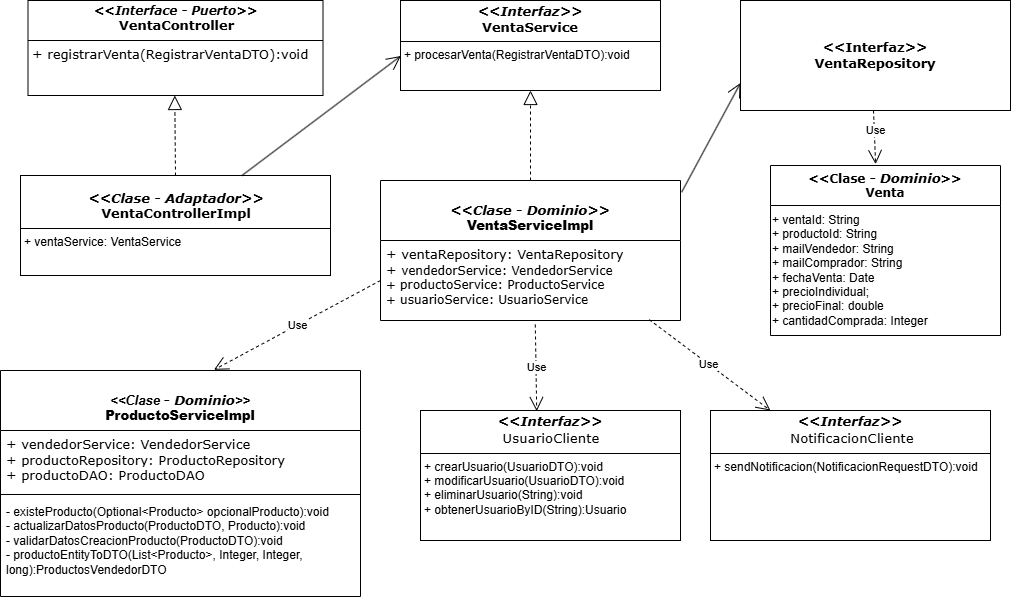

The diagram above was exported from draw.io. Its source (the exported page's mxGraphModel, read from the mxfile embedded in the PNG):
<mxGraphModel dx="2246" dy="1191" grid="1" gridSize="10" guides="1" tooltips="1" connect="1" arrows="1" fold="1" page="1" pageScale="1" pageWidth="2339" pageHeight="3300" math="0" shadow="0">
  <root>
    <mxCell id="WIyWlLk6GJQsqaUBKTNV-0" />
    <mxCell id="WIyWlLk6GJQsqaUBKTNV-1" parent="WIyWlLk6GJQsqaUBKTNV-0" />
    <mxCell id="ZndJOw524s7pVe3AMFPO-1" value="&lt;p style=&quot;text-align: center; margin: 4px 0px 0px;&quot;&gt;&lt;b&gt;&lt;i style=&quot;&quot;&gt;&lt;font face=&quot;Verdana&quot;&gt;&amp;lt;&amp;lt;Interface - Puerto&amp;gt;&amp;gt;&lt;/font&gt;&lt;/i&gt;&lt;br&gt;&lt;/b&gt;&lt;/p&gt;&lt;div style=&quot;padding: 0px 0px 0px 2px;&quot;&gt;&lt;div style=&quot;white-space: pre;&quot;&gt;&lt;p style=&quot;text-align: center; margin: 0px;&quot;&gt;&lt;font face=&quot;Verdana&quot; style=&quot;font-size: 13px;&quot;&gt;&lt;b style=&quot;&quot;&gt;VentaController&lt;/b&gt;&lt;/font&gt;&lt;/p&gt;&lt;/div&gt;&lt;/div&gt;&lt;hr size=&quot;1&quot; style=&quot;border-style:solid;&quot;&gt;&lt;p style=&quot;margin: 0px 0px 0px 4px; font-size: 13px;&quot;&gt;&lt;font style=&quot;font-size: 13px;&quot; face=&quot;Verdana&quot;&gt;&lt;span style=&quot;font-size: 13px;&quot;&gt;+&amp;nbsp;&lt;/span&gt;&lt;span style=&quot;white-space: pre;&quot;&gt;registrarVenta(&lt;/span&gt;&lt;span style=&quot;white-space: pre;&quot;&gt;RegistrarVentaDTO&lt;/span&gt;&lt;span style=&quot;white-space: pre;&quot;&gt;):void&lt;/span&gt;&lt;/font&gt;&lt;/p&gt;&lt;p style=&quot;margin: 0px 0px 0px 4px; font-size: 13px;&quot;&gt;&lt;font face=&quot;Verdana&quot; style=&quot;font-size: 13px;&quot;&gt;&lt;span style=&quot;white-space: pre;&quot;&gt;&lt;br&gt;&lt;/span&gt;&lt;/font&gt;&lt;/p&gt;" style="verticalAlign=top;align=left;overflow=fill;html=1;whiteSpace=wrap;" vertex="1" parent="WIyWlLk6GJQsqaUBKTNV-1">
      <mxGeometry x="457.5" y="300" width="295" height="95" as="geometry" />
    </mxCell>
    <mxCell id="ZndJOw524s7pVe3AMFPO-2" value="&lt;div style=&quot;padding: 0px 0px 0px 2px; font-size: 13px;&quot;&gt;&lt;div style=&quot;white-space: pre;&quot;&gt;&lt;p style=&quot;font-family: &amp;quot;Courier New&amp;quot;; margin: 0px;&quot;&gt;&lt;br&gt;&lt;/p&gt;&lt;p style=&quot;text-align: center; margin: 0px;&quot;&gt;&lt;b style=&quot;&quot;&gt;&lt;font face=&quot;Verdana&quot;&gt;&lt;i&gt;&amp;lt;&amp;lt;Clase - Adaptador&amp;gt;&amp;gt;&lt;/i&gt;&lt;/font&gt;&lt;/b&gt;&lt;/p&gt;&lt;p style=&quot;text-align: center; margin: 0px;&quot;&gt;&lt;b style=&quot;&quot;&gt;&lt;font face=&quot;Verdana&quot;&gt;VentaControllerImpl&lt;/font&gt;&lt;/b&gt;&lt;/p&gt;&lt;/div&gt;&lt;/div&gt;&lt;hr size=&quot;1&quot; style=&quot;border-style:solid;&quot;&gt;&lt;p style=&quot;margin:0px;margin-left:4px;&quot;&gt;+ ventaService: VentaService&lt;/p&gt;&lt;p style=&quot;margin:0px;margin-left:4px;&quot;&gt;&lt;br&gt;&lt;/p&gt;" style="verticalAlign=top;align=left;overflow=fill;html=1;whiteSpace=wrap;" vertex="1" parent="WIyWlLk6GJQsqaUBKTNV-1">
      <mxGeometry x="450" y="475" width="310" height="100" as="geometry" />
    </mxCell>
    <mxCell id="ZndJOw524s7pVe3AMFPO-3" value="" style="endArrow=block;dashed=1;endFill=0;endSize=12;html=1;rounded=0;entryX=0.5;entryY=1;entryDx=0;entryDy=0;exitX=0.5;exitY=0;exitDx=0;exitDy=0;" edge="1" parent="WIyWlLk6GJQsqaUBKTNV-1" source="ZndJOw524s7pVe3AMFPO-2">
      <mxGeometry width="160" relative="1" as="geometry">
        <mxPoint x="604.7200000000003" y="455" as="sourcePoint" />
        <mxPoint x="604.29" y="395" as="targetPoint" />
      </mxGeometry>
    </mxCell>
    <mxCell id="ZndJOw524s7pVe3AMFPO-4" value="&lt;p style=&quot;margin: 4px 0px 0px;&quot;&gt;&lt;/p&gt;&lt;div style=&quot;text-align: center;&quot;&gt;&lt;i style=&quot;background-color: initial;&quot;&gt;&lt;font face=&quot;Verdana&quot; style=&quot;font-size: 13px;&quot;&gt;&lt;b&gt;&amp;lt;&amp;lt;Interfaz&amp;gt;&amp;gt;&lt;/b&gt;&lt;/font&gt;&lt;/i&gt;&lt;/div&gt;&lt;font face=&quot;Verdana&quot; style=&quot;font-size: 13px;&quot;&gt;&lt;div style=&quot;text-align: center;&quot;&gt;&lt;span style=&quot;background-color: initial;&quot;&gt;&lt;b style=&quot;&quot;&gt;VentaService&lt;/b&gt;&lt;/span&gt;&lt;/div&gt;&lt;/font&gt;&lt;hr size=&quot;1&quot; style=&quot;border-style:solid;&quot;&gt;&lt;p style=&quot;margin:0px;margin-left:4px;&quot;&gt;+ procesarVenta(RegistrarVentaDTO):void&lt;/p&gt;" style="verticalAlign=top;align=left;overflow=fill;html=1;whiteSpace=wrap;" vertex="1" parent="WIyWlLk6GJQsqaUBKTNV-1">
      <mxGeometry x="830" y="300" width="260" height="90" as="geometry" />
    </mxCell>
    <mxCell id="ZndJOw524s7pVe3AMFPO-5" value="" style="endArrow=open;endFill=1;endSize=12;html=1;rounded=0;entryX=0.001;entryY=0.617;entryDx=0;entryDy=0;entryPerimeter=0;" edge="1" parent="WIyWlLk6GJQsqaUBKTNV-1" target="ZndJOw524s7pVe3AMFPO-4" source="ZndJOw524s7pVe3AMFPO-2">
      <mxGeometry width="160" relative="1" as="geometry">
        <mxPoint x="604.29" y="575" as="sourcePoint" />
        <mxPoint x="605.6999999999998" y="665" as="targetPoint" />
      </mxGeometry>
    </mxCell>
    <mxCell id="ZndJOw524s7pVe3AMFPO-6" value="&lt;font style=&quot;font-size: 13px;&quot;&gt;&lt;br&gt;&lt;/font&gt;&lt;div style=&quot;font-size: 13px;&quot;&gt;&lt;div style=&quot;&quot;&gt;&lt;font style=&quot;font-size: 13px;&quot;&gt;&lt;i style=&quot;&quot;&gt;&lt;font face=&quot;Verdana&quot;&gt;&amp;lt;&amp;lt;Clase&amp;nbsp;&lt;/font&gt;&lt;/i&gt;&lt;/font&gt;&lt;i style=&quot;background-color: initial;&quot;&gt;&lt;font face=&quot;Verdana&quot;&gt;- Dominio&lt;/font&gt;&lt;/i&gt;&lt;i style=&quot;background-color: initial;&quot;&gt;&lt;font face=&quot;Verdana&quot;&gt;&amp;gt;&amp;gt;&lt;/font&gt;&lt;/i&gt;&lt;/div&gt;&lt;b&gt;&lt;font style=&quot;font-size: 13px;&quot;&gt;VentaServiceImpl&lt;/font&gt;&lt;/b&gt;&lt;/div&gt;" style="swimlane;fontStyle=1;align=center;verticalAlign=top;childLayout=stackLayout;horizontal=1;startSize=60;horizontalStack=0;resizeParent=1;resizeParentMax=0;resizeLast=0;collapsible=1;marginBottom=0;whiteSpace=wrap;html=1;" vertex="1" parent="WIyWlLk6GJQsqaUBKTNV-1">
      <mxGeometry x="810" y="480" width="300" height="140" as="geometry" />
    </mxCell>
    <mxCell id="ZndJOw524s7pVe3AMFPO-8" value="&lt;span style=&quot;font-size: 13px;&quot;&gt;&lt;font face=&quot;Verdana&quot;&gt;+ ventaRepository: VentaRepository&lt;/font&gt;&lt;/span&gt;&lt;div&gt;&lt;font face=&quot;Verdana&quot;&gt;&lt;span style=&quot;font-size: 13px;&quot;&gt;+&amp;nbsp;&lt;/span&gt;&lt;span style=&quot;background-color: initial;&quot;&gt;vendedorService: VendedorService&lt;/span&gt;&lt;/font&gt;&lt;/div&gt;&lt;div&gt;&lt;font face=&quot;Verdana&quot;&gt;+ productoService: ProductoService&lt;/font&gt;&lt;/div&gt;&lt;div&gt;&lt;span style=&quot;font-family: Verdana; background-color: initial;&quot;&gt;+ usuarioService: UsuarioService&lt;/span&gt;&lt;/div&gt;&lt;div&gt;&lt;p style=&quot;margin: 0px 0px 0px 4px;&quot;&gt;&lt;font face=&quot;Verdana&quot;&gt;&lt;br&gt;&lt;/font&gt;&lt;/p&gt;&lt;p style=&quot;margin: 0px 0px 0px 4px;&quot;&gt;&lt;br&gt;&lt;/p&gt;&lt;/div&gt;&lt;div&gt;&lt;br&gt;&lt;/div&gt;&lt;p style=&quot;margin: 0px 0px 0px 4px;&quot;&gt;&lt;br&gt;&lt;/p&gt;" style="text;strokeColor=none;fillColor=none;align=left;verticalAlign=top;spacingLeft=4;spacingRight=4;overflow=hidden;rotatable=0;points=[[0,0.5],[1,0.5]];portConstraint=eastwest;whiteSpace=wrap;html=1;" vertex="1" parent="ZndJOw524s7pVe3AMFPO-6">
      <mxGeometry y="60" width="300" height="80" as="geometry" />
    </mxCell>
    <mxCell id="ZndJOw524s7pVe3AMFPO-9" value="" style="endArrow=block;dashed=1;endFill=0;endSize=12;html=1;rounded=0;entryX=0.5;entryY=1;entryDx=0;entryDy=0;" edge="1" parent="WIyWlLk6GJQsqaUBKTNV-1" target="ZndJOw524s7pVe3AMFPO-4">
      <mxGeometry width="160" relative="1" as="geometry">
        <mxPoint x="960" y="480" as="sourcePoint" />
        <mxPoint x="960" y="430" as="targetPoint" />
      </mxGeometry>
    </mxCell>
    <mxCell id="ZndJOw524s7pVe3AMFPO-10" value="&lt;font face=&quot;Verdana&quot; style=&quot;font-size: 13px;&quot;&gt;&lt;b&gt;&amp;lt;&amp;lt;Interfaz&amp;gt;&amp;gt;&lt;/b&gt;&lt;/font&gt;&lt;div style=&quot;font-size: 13px;&quot;&gt;&lt;font face=&quot;Verdana&quot; style=&quot;font-size: 13px;&quot;&gt;&lt;b&gt;VentaRepository&lt;/b&gt;&lt;/font&gt;&lt;/div&gt;" style="html=1;whiteSpace=wrap;" vertex="1" parent="WIyWlLk6GJQsqaUBKTNV-1">
      <mxGeometry x="1170" y="300" width="270" height="110" as="geometry" />
    </mxCell>
    <mxCell id="ZndJOw524s7pVe3AMFPO-11" value="" style="endArrow=open;endFill=1;endSize=12;html=1;rounded=0;exitX=1.004;exitY=0.083;exitDx=0;exitDy=0;exitPerimeter=0;entryX=0;entryY=0.75;entryDx=0;entryDy=0;" edge="1" parent="WIyWlLk6GJQsqaUBKTNV-1" source="ZndJOw524s7pVe3AMFPO-6" target="ZndJOw524s7pVe3AMFPO-10">
      <mxGeometry width="160" relative="1" as="geometry">
        <mxPoint x="601.1199999999999" y="1067.6399999999999" as="sourcePoint" />
        <mxPoint x="950" y="700" as="targetPoint" />
      </mxGeometry>
    </mxCell>
    <mxCell id="ZndJOw524s7pVe3AMFPO-13" value="&lt;div&gt;&lt;font face=&quot;Verdana&quot;&gt;&lt;b&gt;&amp;lt;&amp;lt;Clase&amp;nbsp;&lt;/b&gt;&lt;/font&gt;&lt;i style=&quot;font-size: 13px; font-weight: 700;&quot;&gt;&lt;font face=&quot;Verdana&quot;&gt;- Dominio&lt;/font&gt;&lt;/i&gt;&lt;font face=&quot;Verdana&quot;&gt;&lt;b&gt;&amp;gt;&amp;gt;&lt;/b&gt;&lt;/font&gt;&lt;/div&gt;&lt;b style=&quot;&quot;&gt;&lt;font face=&quot;Verdana&quot;&gt;Venta&lt;/font&gt;&lt;/b&gt;" style="swimlane;fontStyle=0;childLayout=stackLayout;horizontal=1;startSize=40;fillColor=none;horizontalStack=0;resizeParent=1;resizeParentMax=0;resizeLast=0;collapsible=1;marginBottom=0;whiteSpace=wrap;html=1;" vertex="1" parent="WIyWlLk6GJQsqaUBKTNV-1">
      <mxGeometry x="1200" y="465" width="230" height="170" as="geometry" />
    </mxCell>
    <mxCell id="ZndJOw524s7pVe3AMFPO-14" value="&lt;div&gt;+ ventaId: String&lt;/div&gt;&lt;div&gt;+ productoId: String&lt;/div&gt;&lt;div&gt;+ mailVendedor: String&lt;/div&gt;&lt;div&gt;+ mailComprador: String&lt;/div&gt;&lt;div&gt;+ fechaVenta: Date&lt;/div&gt;&lt;div&gt;+ precioIndividual;&lt;/div&gt;&lt;div&gt;+ precioFinal: double&lt;/div&gt;&lt;div&gt;+ cantidadComprada: Integer&lt;/div&gt;" style="text;html=1;align=left;verticalAlign=middle;resizable=0;points=[];autosize=1;strokeColor=none;fillColor=none;" vertex="1" parent="ZndJOw524s7pVe3AMFPO-13">
      <mxGeometry y="40" width="230" height="130" as="geometry" />
    </mxCell>
    <mxCell id="ZndJOw524s7pVe3AMFPO-15" value="Use" style="endArrow=open;endSize=12;dashed=1;html=1;rounded=0;exitX=0.863;exitY=1.022;exitDx=0;exitDy=0;exitPerimeter=0;entryX=0.457;entryY=-0.008;entryDx=0;entryDy=0;entryPerimeter=0;" edge="1" parent="WIyWlLk6GJQsqaUBKTNV-1" target="ZndJOw524s7pVe3AMFPO-13">
      <mxGeometry x="-0.2823" y="1" width="160" relative="1" as="geometry">
        <mxPoint x="1303.0099999999998" y="410.00000000000006" as="sourcePoint" />
        <mxPoint x="1270" y="447.58" as="targetPoint" />
        <mxPoint as="offset" />
      </mxGeometry>
    </mxCell>
    <mxCell id="ZndJOw524s7pVe3AMFPO-17" value="&lt;font style=&quot;font-size: 13px;&quot;&gt;&lt;br&gt;&lt;/font&gt;&lt;div style=&quot;font-size: 13px;&quot;&gt;&lt;div style=&quot;&quot;&gt;&lt;font style=&quot;font-size: 13px;&quot;&gt;&lt;i style=&quot;&quot;&gt;&amp;lt;&amp;lt;Clase&amp;nbsp;&lt;/i&gt;&lt;/font&gt;&lt;i style=&quot;background-color: initial;&quot;&gt;&lt;font face=&quot;Verdana&quot;&gt;- Dominio&lt;/font&gt;&lt;/i&gt;&lt;i style=&quot;background-color: initial;&quot;&gt;&amp;gt;&amp;gt;&lt;/i&gt;&lt;/div&gt;&lt;b&gt;&lt;font style=&quot;font-size: 13px;&quot;&gt;ProductoServiceImpl&lt;/font&gt;&lt;/b&gt;&lt;/div&gt;" style="swimlane;fontStyle=1;align=center;verticalAlign=top;childLayout=stackLayout;horizontal=1;startSize=60;horizontalStack=0;resizeParent=1;resizeParentMax=0;resizeLast=0;collapsible=1;marginBottom=0;whiteSpace=wrap;html=1;" vertex="1" parent="WIyWlLk6GJQsqaUBKTNV-1">
      <mxGeometry x="430" y="670" width="360" height="226" as="geometry" />
    </mxCell>
    <mxCell id="ZndJOw524s7pVe3AMFPO-18" value="&lt;font style=&quot;font-size: 13px; background-color: rgb(255, 255, 255);&quot; face=&quot;Verdana&quot;&gt;+&amp;nbsp;&lt;span style=&quot;white-space: pre;&quot;&gt;vendedorService&lt;/span&gt;:&amp;nbsp;&lt;span style=&quot;white-space: pre;&quot;&gt;VendedorService&lt;/span&gt;&lt;/font&gt;&lt;div style=&quot;font-size: 13px;&quot;&gt;&lt;font style=&quot;background-color: rgb(255, 255, 255);&quot; face=&quot;Verdana&quot;&gt;&lt;span style=&quot;white-space: pre;&quot;&gt;+ &lt;/span&gt;&lt;span style=&quot;white-space: pre;&quot;&gt;productoRepository: &lt;/span&gt;&lt;span style=&quot;white-space: pre;&quot;&gt;ProductoRepository&lt;/span&gt;&lt;/font&gt;&lt;/div&gt;&lt;div style=&quot;font-size: 13px;&quot;&gt;&lt;font style=&quot;background-color: rgb(255, 255, 255);&quot; face=&quot;Verdana&quot;&gt;&lt;span style=&quot;white-space: pre;&quot;&gt;+ &lt;/span&gt;&lt;span style=&quot;white-space: pre;&quot;&gt;productoDAO: &lt;/span&gt;&lt;span style=&quot;white-space: pre;&quot;&gt;ProductoDAO&lt;/span&gt;&lt;/font&gt;&lt;/div&gt;" style="text;strokeColor=none;fillColor=none;align=left;verticalAlign=top;spacingLeft=4;spacingRight=4;overflow=hidden;rotatable=0;points=[[0,0.5],[1,0.5]];portConstraint=eastwest;whiteSpace=wrap;html=1;" vertex="1" parent="ZndJOw524s7pVe3AMFPO-17">
      <mxGeometry y="60" width="360" height="60" as="geometry" />
    </mxCell>
    <mxCell id="ZndJOw524s7pVe3AMFPO-19" value="" style="line;strokeWidth=1;fillColor=none;align=left;verticalAlign=middle;spacingTop=-1;spacingLeft=3;spacingRight=3;rotatable=0;labelPosition=right;points=[];portConstraint=eastwest;strokeColor=inherit;" vertex="1" parent="ZndJOw524s7pVe3AMFPO-17">
      <mxGeometry y="120" width="360" height="8" as="geometry" />
    </mxCell>
    <mxCell id="ZndJOw524s7pVe3AMFPO-20" value="&lt;div&gt;- existeProducto(Optional&amp;lt;Producto&amp;gt; opcionalProducto):void&lt;/div&gt;&lt;div&gt;- actualizarDatosProducto(ProductoDTO, Producto):void&lt;/div&gt;&lt;div&gt;- validarDatosCreacionProducto(ProductoDTO):void&lt;/div&gt;&lt;div&gt;- productoEntityToDTO(List&amp;lt;Producto&amp;gt;, Integer, Integer, long):ProductosVendedorDTO&lt;/div&gt;" style="text;strokeColor=none;fillColor=none;align=left;verticalAlign=top;spacingLeft=4;spacingRight=4;overflow=hidden;rotatable=0;points=[[0,0.5],[1,0.5]];portConstraint=eastwest;whiteSpace=wrap;html=1;" vertex="1" parent="ZndJOw524s7pVe3AMFPO-17">
      <mxGeometry y="128" width="360" height="98" as="geometry" />
    </mxCell>
    <mxCell id="ZndJOw524s7pVe3AMFPO-21" value="Use" style="endArrow=open;endSize=12;dashed=1;html=1;rounded=0;exitX=0;exitY=0.5;exitDx=0;exitDy=0;entryX=0.593;entryY=-0.003;entryDx=0;entryDy=0;entryPerimeter=0;" edge="1" parent="WIyWlLk6GJQsqaUBKTNV-1" source="ZndJOw524s7pVe3AMFPO-8" target="ZndJOw524s7pVe3AMFPO-17">
      <mxGeometry width="160" relative="1" as="geometry">
        <mxPoint x="800" y="740" as="sourcePoint" />
        <mxPoint x="960" y="740" as="targetPoint" />
      </mxGeometry>
    </mxCell>
    <mxCell id="ZndJOw524s7pVe3AMFPO-22" value="&lt;p style=&quot;margin: 4px 0px 0px;&quot;&gt;&lt;/p&gt;&lt;div style=&quot;text-align: center;&quot;&gt;&lt;i style=&quot;background-color: initial;&quot;&gt;&lt;font face=&quot;Verdana&quot; style=&quot;font-size: 13px;&quot;&gt;&lt;b&gt;&amp;lt;&amp;lt;Interfaz&amp;gt;&amp;gt;&lt;/b&gt;&lt;/font&gt;&lt;/i&gt;&lt;/div&gt;&lt;font style=&quot;font-size: 13px;&quot;&gt;&lt;div style=&quot;text-align: center;&quot;&gt;&lt;div style=&quot;padding: 0px 0px 0px 2px;&quot;&gt;&lt;div style=&quot;font-size: 10pt; white-space: pre;&quot;&gt;&lt;p style=&quot;margin: 0px;&quot;&gt;&lt;font style=&quot;background-color: rgb(255, 255, 255);&quot; face=&quot;Verdana&quot;&gt;UsuarioCliente&lt;/font&gt;&lt;/p&gt;&lt;/div&gt;&lt;/div&gt;&lt;/div&gt;&lt;/font&gt;&lt;hr size=&quot;1&quot; style=&quot;border-style:solid;&quot;&gt;&lt;p style=&quot;margin:0px;margin-left:4px;&quot;&gt;+ crearUsuario(UsuarioDTO):void&lt;/p&gt;&lt;p style=&quot;margin:0px;margin-left:4px;&quot;&gt;+ modificarUsuario(UsuarioDTO):void&lt;/p&gt;&lt;p style=&quot;margin:0px;margin-left:4px;&quot;&gt;+ eliminarUsuario(String):void&lt;/p&gt;&lt;p style=&quot;margin:0px;margin-left:4px;&quot;&gt;+ obtenerUsuarioByID(String):Usuario&lt;/p&gt;" style="verticalAlign=top;align=left;overflow=fill;html=1;whiteSpace=wrap;" vertex="1" parent="WIyWlLk6GJQsqaUBKTNV-1">
      <mxGeometry x="850" y="710" width="260" height="130" as="geometry" />
    </mxCell>
    <mxCell id="ZndJOw524s7pVe3AMFPO-23" value="Use" style="endArrow=open;endSize=12;dashed=1;html=1;rounded=0;exitX=0.516;exitY=1.05;exitDx=0;exitDy=0;exitPerimeter=0;entryX=0.447;entryY=0.005;entryDx=0;entryDy=0;entryPerimeter=0;" edge="1" parent="WIyWlLk6GJQsqaUBKTNV-1" source="ZndJOw524s7pVe3AMFPO-8" target="ZndJOw524s7pVe3AMFPO-22">
      <mxGeometry width="160" relative="1" as="geometry">
        <mxPoint x="680" y="740" as="sourcePoint" />
        <mxPoint x="840" y="740" as="targetPoint" />
      </mxGeometry>
    </mxCell>
    <mxCell id="ZndJOw524s7pVe3AMFPO-24" value="&lt;p style=&quot;margin: 4px 0px 0px;&quot;&gt;&lt;/p&gt;&lt;div style=&quot;text-align: center;&quot;&gt;&lt;i style=&quot;background-color: initial;&quot;&gt;&lt;font face=&quot;Verdana&quot; style=&quot;font-size: 13px;&quot;&gt;&lt;b&gt;&amp;lt;&amp;lt;Interfaz&amp;gt;&amp;gt;&lt;/b&gt;&lt;/font&gt;&lt;/i&gt;&lt;/div&gt;&lt;font style=&quot;font-size: 13px;&quot;&gt;&lt;div style=&quot;text-align: center;&quot;&gt;&lt;div style=&quot;padding: 0px 0px 0px 2px;&quot;&gt;&lt;div style=&quot;font-size: 10pt; white-space: pre;&quot;&gt;&lt;div style=&quot;padding: 0px 0px 0px 2px;&quot;&gt;&lt;div style=&quot;font-size: 10pt;&quot;&gt;&lt;p style=&quot;margin: 0px;&quot;&gt;&lt;font style=&quot;background-color: rgb(255, 255, 255);&quot; face=&quot;Verdana&quot;&gt;NotificacionCliente&lt;/font&gt;&lt;/p&gt;&lt;/div&gt;&lt;/div&gt;&lt;/div&gt;&lt;/div&gt;&lt;/div&gt;&lt;/font&gt;&lt;hr size=&quot;1&quot; style=&quot;border-style:solid;&quot;&gt;&lt;p style=&quot;margin:0px;margin-left:4px;&quot;&gt;+ sendNotificacion(NotificacionRequestDTO):void&lt;/p&gt;&lt;p style=&quot;margin:0px;margin-left:4px;&quot;&gt;&lt;br&gt;&lt;/p&gt;" style="verticalAlign=top;align=left;overflow=fill;html=1;whiteSpace=wrap;" vertex="1" parent="WIyWlLk6GJQsqaUBKTNV-1">
      <mxGeometry x="1140" y="710" width="280" height="130" as="geometry" />
    </mxCell>
    <mxCell id="ZndJOw524s7pVe3AMFPO-25" value="Use" style="endArrow=open;endSize=12;dashed=1;html=1;rounded=0;exitX=0.896;exitY=0.99;exitDx=0;exitDy=0;exitPerimeter=0;entryX=0.214;entryY=0;entryDx=0;entryDy=0;entryPerimeter=0;" edge="1" parent="WIyWlLk6GJQsqaUBKTNV-1" source="ZndJOw524s7pVe3AMFPO-8" target="ZndJOw524s7pVe3AMFPO-24">
      <mxGeometry width="160" relative="1" as="geometry">
        <mxPoint x="1080" y="630" as="sourcePoint" />
        <mxPoint x="1081" y="717" as="targetPoint" />
      </mxGeometry>
    </mxCell>
  </root>
</mxGraphModel>